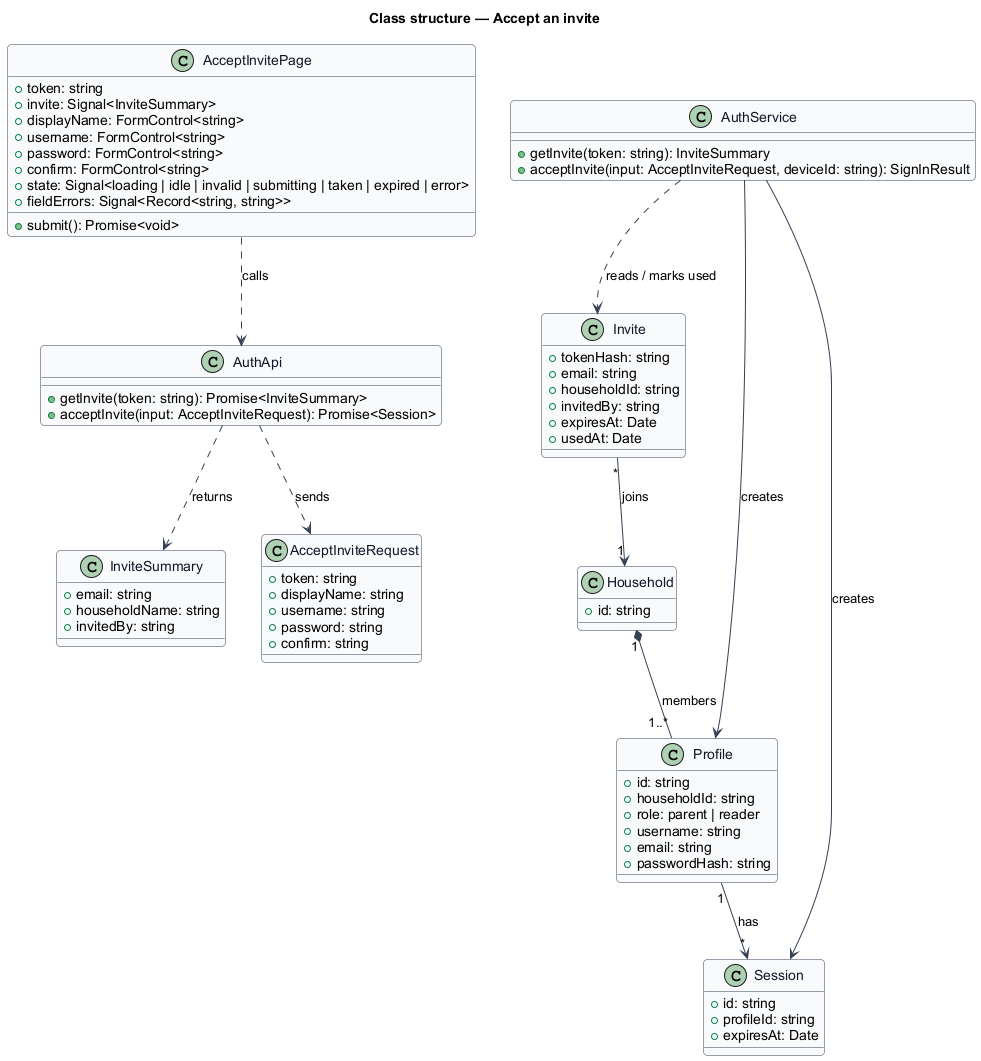

The diagram above was rendered by PlantUML. Its source (embedded in the PNG):
@startuml
skinparam backgroundColor #FFFFFF
skinparam shadowing false
skinparam roundcorner 8
skinparam defaultFontName Arial
skinparam ArrowColor #344054
skinparam class {
  BorderColor #344054
  FontColor #101828
  BackgroundColor #F9FAFB
}
title Class structure — Accept an invite

class AcceptInvitePage {
  +token: string
  +invite: Signal<InviteSummary>
  +displayName: FormControl<string>
  +username: FormControl<string>
  +password: FormControl<string>
  +confirm: FormControl<string>
  +state: Signal<loading | idle | invalid | submitting | taken | expired | error>
  +fieldErrors: Signal<Record<string, string>>
  +submit(): Promise<void>
}
class AuthApi {
  +getInvite(token: string): Promise<InviteSummary>
  +acceptInvite(input: AcceptInviteRequest): Promise<Session>
}
class InviteSummary {
  +email: string
  +householdName: string
  +invitedBy: string
}
class AcceptInviteRequest {
  +token: string
  +displayName: string
  +username: string
  +password: string
  +confirm: string
}
class AuthService {
  +getInvite(token: string): InviteSummary
  +acceptInvite(input: AcceptInviteRequest, deviceId: string): SignInResult
}
class Invite {
  +tokenHash: string
  +email: string
  +householdId: string
  +invitedBy: string
  +expiresAt: Date
  +usedAt: Date
}
class Household {
  +id: string
}
class Profile {
  +id: string
  +householdId: string
  +role: parent | reader
  +username: string
  +email: string
  +passwordHash: string
}
class Session {
  +id: string
  +profileId: string
  +expiresAt: Date
}

AcceptInvitePage ..> AuthApi : calls
AuthApi ..> AcceptInviteRequest : sends
AuthApi ..> InviteSummary : returns
AuthService ..> Invite : reads / marks used
AuthService --> Profile : creates
AuthService --> Session : creates
Invite "*" --> "1" Household : joins
Household "1" *-- "1..*" Profile : members
Profile "1" --> "*" Session : has
@enduml